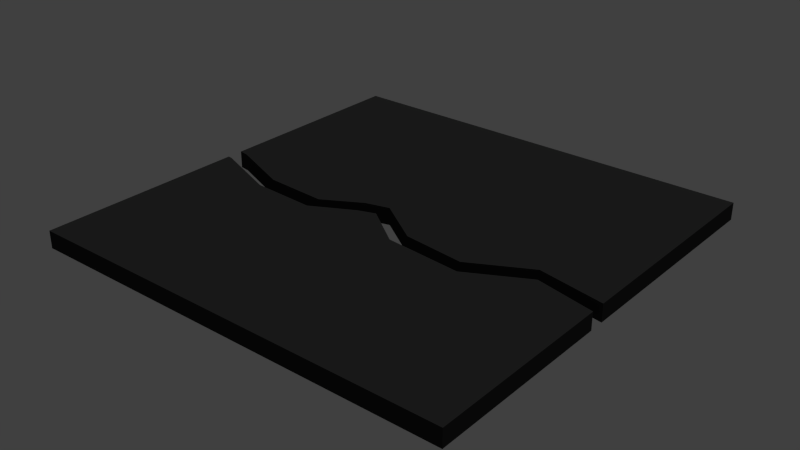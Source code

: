 # Source: floortileblackdamaged.blend  (saved by Blender 2.73.0; exported with 4.5.12 LTS)
import bpy
from mathutils import Matrix  # noqa: F401  (used for matrix-valued properties, if any)

bpy.ops.wm.read_factory_settings(use_empty=True)
scene = bpy.context.scene
scene.name = 'Scene'

# ---- collections
col_collection_1 = bpy.data.collections.new('Collection 1'); scene.collection.children.link(col_collection_1)

# ---- materials (node trees are filled in below, after node groups)
mat_floortileblack2 = bpy.data.materials.new('floortileblack2')
mat_floortileblack2.alpha_threshold = 0.0
mat_floortileblack2.use_transparent_shadow = False
mat_floortileblack2.diffuse_color = (0.03106, 0.03106, 0.03106, 1.0)
mat_floortileblack2.roughness = 0.5
mat_floortileblack2.specular_intensity = 0.1632
mat_floortileblack2.line_color = (0.0, 0.0, 0.0, 1.0)
mat_floortileblack = bpy.data.materials.new('floortileblack')
mat_floortileblack.alpha_threshold = 0.0
mat_floortileblack.use_transparent_shadow = False
mat_floortileblack.diffuse_color = (0.03106, 0.03106, 0.03106, 1.0)
mat_floortileblack.roughness = 0.5
mat_floortileblack.specular_intensity = 0.1632
mat_floortileblack.line_color = (0.0, 0.0, 0.0, 1.0)

# ---- material node trees

# ---- world
world_world = bpy.data.worlds.new('World'); scene.world = world_world
world_world.color = (0.05088, 0.05088, 0.05088)
world_world.use_sun_shadow = False
world_world.sun_shadow_jitter_overblur = 0.0
world_world.cycles.sampling_method = 'MANUAL'
world_world.cycles.sample_map_resolution = 256

# ---- lights
light_sun = bpy.data.lights.new('Sun', 'SUN')
light_sun.transmission_factor = 0.0
light_sun.angle = 0.1993
light_sun.energy = 1.0
light_sun.shadow_buffer_clip_start = 0.5
light_sun.shadow_soft_size = 0.1
light_sun.shadow_cascade_max_distance = 1000.0
light_sun.cycles.use_multiple_importance_sampling = False

# ---- meshes
me_plane_001 = bpy.data.meshes.new('Plane.001')
me_plane_001.from_pydata([(0.5, -0.5, 0.0), (0.5, -0.06901, 0.0), (0.3629, -0.03736, 0.0), (-0.08594, -0.03471, 0.0), (-0.1827, -0.08612, 0.0), (-0.5, -0.01629, -0.04), (-0.5, -0.5, -0.04), (0.5, -0.5, -0.04), (0.5, -0.06901, -0.04), (-0.4894, -0.01787, -0.04), (-0.3325, -0.07827, -0.04), (-0.1827, -0.08612, -0.04), (-0.08594, -0.03471, -0.04), (-0.04658, -0.0215, -0.04), (0.0494, -0.09123, -0.04), (0.229, -0.1083, -0.04), (0.3629, -0.03736, -0.04), (-0.5, -0.01629, 0.0), (-0.5, -0.5, 0.0), (-0.4894, -0.01787, 0.0), (-0.3325, -0.07827, 0.0), (-0.04658, -0.0215, 0.0), (0.0494, -0.09123, 0.0), (0.229, -0.1083, 0.0)], [], [(16, 7, 15), (0, 7, 8, 1), (8, 7, 16), (4, 3, 12, 11), (2, 1, 8, 16), (6, 5, 9), (9, 10, 6), (11, 6, 10), (15, 7, 14), (7, 6, 14), (14, 6, 13), (6, 11, 13), (18, 19, 17), (19, 18, 20), (22, 21, 18), (5, 6, 18, 17), (18, 6, 7, 0), (9, 5, 17, 19), (19, 20, 10, 9), (20, 4, 11, 10), (3, 21, 13, 12), (21, 22, 14, 13), (22, 23, 15, 14), (23, 2, 16, 15), (2, 23, 0), (1, 2, 0), (4, 20, 18), (23, 22, 0), (0, 22, 18), (18, 21, 4), (3, 4, 21)])
_uv = me_plane_001.uv_layers.new(name='UVMap')
_uv.uv.foreach_set('vector', [0.8042, 0.9661, 0.9279, 0.5488, 0.6834, 0.9021, 0.9132, 0.354, 0.9132, 0.3864, 0.5634, 0.3864, 0.5634, 0.354, 0.9279, 0.9376, 0.9279, 0.5488, 0.8042, 0.9661, 0.7858, 0.7556, 0.8863, 0.7556, 0.8863, 0.7923, 0.7858, 0.7923, 0.4492, 0.354, 0.5634, 0.354, 0.5634, 0.3864, 0.4492, 0.3864, 0.02581, 0.5488, 0.02581, 0.9851, 0.03536, 0.9837, 0.03536, 0.9837, 0.1769, 0.9292, 0.02581, 0.5488, 0.3121, 0.9221, 0.02581, 0.5488, 0.1769, 0.9292, 0.6834, 0.9021, 0.9279, 0.5488, 0.5214, 0.9175, 0.9279, 0.5488, 0.02581, 0.5488, 0.5214, 0.9175, 0.5214, 0.9175, 0.02581, 0.5488, 0.4348, 0.9804, 0.02581, 0.5488, 0.3121, 0.9221, 0.4348, 0.9804, 0.05059, 0.4849, 0.0601, 0.05244, 0.05059, 0.05102, 0.0601, 0.05244, 0.05059, 0.4849, 0.2009, 0.1066, 0.5434, 0.1182, 0.4573, 0.05569, 0.05059, 0.4849, 0.4839, 0.7923, 0.03986, 0.7923, 0.03986, 0.7556, 0.4839, 0.7556, 0.05459, 0.7128, 0.05459, 0.6785, 0.9125, 0.6785, 0.9125, 0.7128, 0.4937, 0.7923, 0.4839, 0.7923, 0.4839, 0.7556, 0.4937, 0.7556, 0.4937, 0.7556, 0.648, 0.7556, 0.648, 0.7923, 0.4937, 0.7923, 0.648, 0.7556, 0.7858, 0.7556, 0.7858, 0.7923, 0.648, 0.7923, 0.8863, 0.7556, 0.9244, 0.7556, 0.9244, 0.7923, 0.8863, 0.7923, 0.08351, 0.354, 0.1798, 0.354, 0.1798, 0.3864, 0.08351, 0.3864, 0.1798, 0.354, 0.3262, 0.354, 0.3262, 0.3864, 0.1798, 0.3864, 0.3262, 0.354, 0.4492, 0.354, 0.4492, 0.3864, 0.3262, 0.3864, 0.8246, 0.06992, 0.7045, 0.1336, 0.9476, 0.4849, 0.9476, 0.09832, 0.8246, 0.06992, 0.9476, 0.4849, 0.3352, 0.1137, 0.2009, 0.1066, 0.05059, 0.4849, 0.7045, 0.1336, 0.5434, 0.1182, 0.9476, 0.4849, 0.9476, 0.4849, 0.5434, 0.1182, 0.05059, 0.4849, 0.05059, 0.4849, 0.4573, 0.05569, 0.3352, 0.1137, 0.422, 0.06754, 0.3352, 0.1137, 0.4573, 0.05569])
me_plane_001.materials.append(mat_floortileblack2)
me_plane_001.use_remesh_preserve_volume = False
me_plane_001.use_remesh_preserve_attributes = False
me_plane_001.use_mirror_vertex_groups = False
me_plane_001.update()
me_plane = bpy.data.meshes.new('Plane')
me_plane.from_pydata([(0.5, -0.03403, 0.0), (-0.5, 0.5, 0.0), (-0.5, 0.02129, 0.0), (-0.4773, 0.01787, 0.0), (-0.3293, -0.04066, 0.0), (-0.185, -0.04845, 0.0), (-0.09652, 0.001518, 0.0), (-0.04147, 0.01589, 0.0), (0.2113, -0.07495, 0.0), (0.5, -0.03403, -0.04), (0.5, 0.5, -0.04), (-0.5, 0.5, -0.04), (-0.5, 0.02129, -0.04), (0.3452, -0.004007, -0.04), (0.2113, -0.07495, -0.04), (0.06734, -0.05802, -0.04), (-0.04147, 0.01589, -0.04), (-0.09652, 0.001518, -0.04), (-0.185, -0.04845, -0.04), (-0.3293, -0.04066, -0.04), (-0.4773, 0.01787, -0.04), (0.5, 0.5, 0.0), (0.3452, -0.004007, 0.0), (0.06734, -0.05802, 0.0)], [], [(10, 9, 13), (1, 11, 12, 2), (12, 11, 20), (3, 2, 12, 20), (20, 19, 4, 3), (19, 18, 5, 4), (18, 17, 6, 5), (17, 16, 7, 6), (20, 11, 19), (19, 11, 18), (18, 11, 17), (13, 14, 10), (10, 14, 11), (14, 15, 11), (16, 11, 15), (17, 11, 16), (9, 10, 21, 0), (21, 10, 11, 1), (16, 15, 23, 7), (15, 14, 8, 23), (14, 13, 22, 8), (13, 9, 0, 22), (21, 22, 0), (2, 3, 1), (3, 4, 1), (4, 5, 1), (5, 6, 1), (22, 21, 8), (21, 1, 8), (8, 1, 23), (7, 23, 1), (6, 7, 1)])
_uv = me_plane.uv_layers.new(name='UVMap')
_uv.uv.foreach_set('vector', [0.7863, 0.4525, 0.7863, 0.8723, 0.6646, 0.8487, 0.7966, 0.9684, 0.7966, 0.9998, 0.4203, 0.9998, 0.4203, 0.9684, 0.0001738, 0.8288, 0.0001736, 0.4525, 0.01804, 0.8315, 0.01824, 0.9362, 0.0001736, 0.9362, 0.0001736, 0.9048, 0.01824, 0.9048, 0.01824, 0.9048, 0.1434, 0.9048, 0.1434, 0.9362, 0.01824, 0.9362, 0.1434, 0.9048, 0.2569, 0.9048, 0.2569, 0.9362, 0.1434, 0.9362, 0.2569, 0.9048, 0.3368, 0.9048, 0.3368, 0.9362, 0.2569, 0.9362, 0.3368, 0.9048, 0.3815, 0.9048, 0.3815, 0.9362, 0.3368, 0.9362, 0.01804, 0.8315, 0.0001736, 0.4525, 0.1344, 0.8775, 0.1344, 0.8775, 0.0001736, 0.4525, 0.2478, 0.8836, 0.2478, 0.8836, 0.0001736, 0.4525, 0.3173, 0.8443, 0.6646, 0.8487, 0.5593, 0.9045, 0.7863, 0.4525, 0.7863, 0.4525, 0.5593, 0.9045, 0.0001736, 0.4525, 0.5593, 0.9045, 0.4462, 0.8911, 0.0001736, 0.4525, 0.3606, 0.833, 0.0001736, 0.4525, 0.4462, 0.8911, 0.3173, 0.8443, 0.0001736, 0.4525, 0.3606, 0.833, 0.0001736, 0.9684, 0.42, 0.9684, 0.42, 0.9998, 0.0001736, 0.9998, 0.7863, 0.9366, 0.7863, 0.968, 0.0001736, 0.968, 0.0001736, 0.9366, 0.3815, 0.9048, 0.4849, 0.9048, 0.4849, 0.9362, 0.3815, 0.9362, 0.4849, 0.9048, 0.5989, 0.9048, 0.5989, 0.9362, 0.4849, 0.9362, 0.5989, 0.9048, 0.718, 0.9048, 0.718, 0.9362, 0.5989, 0.9362, 0.718, 0.9048, 0.842, 0.9048, 0.842, 0.9362, 0.718, 0.9362, 0.7863, 0.4521, 0.6646, 0.05595, 0.7863, 0.03234, 0.0001736, 0.07584, 0.01804, 0.07314, 0.0001737, 0.4521, 0.01804, 0.07314, 0.1344, 0.02713, 0.0001737, 0.4521, 0.1344, 0.02713, 0.2478, 0.02101, 0.0001737, 0.4521, 0.2478, 0.02101, 0.3173, 0.06029, 0.0001737, 0.4521, 0.6646, 0.05595, 0.7863, 0.4521, 0.5593, 0.0001736, 0.7863, 0.4521, 0.0001737, 0.4521, 0.5593, 0.0001736, 0.5593, 0.0001736, 0.0001737, 0.4521, 0.4462, 0.01348, 0.3606, 0.07159, 0.4462, 0.01348, 0.0001737, 0.4521, 0.3173, 0.06029, 0.3606, 0.07159, 0.0001737, 0.4521])
me_plane.materials.append(mat_floortileblack)
me_plane.use_remesh_preserve_volume = False
me_plane.use_remesh_preserve_attributes = False
me_plane.use_mirror_vertex_groups = False
me_plane.update()

# ---- objects
ob_sun = bpy.data.objects.new('Sun', light_sun)
ob_floortileblackdamaged2 = bpy.data.objects.new('floortileblackdamaged2', me_plane_001)
ob_floortileblackdamaged1 = bpy.data.objects.new('floortileblackdamaged1', me_plane)

# ---- transforms, parenting, visibility, modifiers, constraints
ob_sun.location = (-0.0329, 0.378, 0.5382)
ob_sun.rotation_euler = (-0.5025, -0.4497, -0.8252)
ob_sun.lineart.crease_threshold = 0.0
ob_floortileblackdamaged2.location = (0.0, 0.0, 0.0)
ob_floortileblackdamaged2.lineart.crease_threshold = 0.0
ob_floortileblackdamaged1.location = (0.0, 0.0, 0.0)
ob_floortileblackdamaged1.lineart.crease_threshold = 0.0

# ---- collection membership
col_collection_1.objects.link(ob_sun)
col_collection_1.objects.link(ob_floortileblackdamaged2)
col_collection_1.objects.link(ob_floortileblackdamaged1)

# ---- scene / render settings (as saved in the file)
scene.frame_start = 1; scene.frame_end = 250; scene.frame_set(1)
scene.render.engine = 'BLENDER_EEVEE_NEXT'
scene.render.resolution_percentage = 50
scene.render.dither_intensity = 0.0
scene.cycles.use_denoising = False
scene.cycles.samples = 10
scene.cycles.sampling_pattern = 'TABULATED_SOBOL'
scene.cycles.light_sampling_threshold = 0.0
scene.cycles.use_adaptive_sampling = False
scene.cycles.use_light_tree = False
scene.cycles.blur_glossy = 0.0
scene.cycles.volume_bounces = 1
scene.cycles.pixel_filter_type = 'GAUSSIAN'
scene.cycles.sample_clamp_indirect = 0.0
scene.view_settings.view_transform = 'Standard'
bpy.context.view_layer.update()

# ---- added for rendering (the .blend has no active camera): camera
cam_auto = bpy.data.cameras.new('AutoCamera')
cam_auto.lens = 50.0
cam_auto.sensor_width = 36.0
cam_auto.clip_end = 1000.0
ob_auto_camera = bpy.data.objects.new('AutoCamera', cam_auto)
scene.collection.objects.link(ob_auto_camera)
ob_auto_camera.location = (1.30899, -1.57079, 1.02719)
ob_auto_camera.rotation_euler = (1.09748, -7.21219e-08, 0.694738)
scene.camera = ob_auto_camera
bpy.context.view_layer.update()
